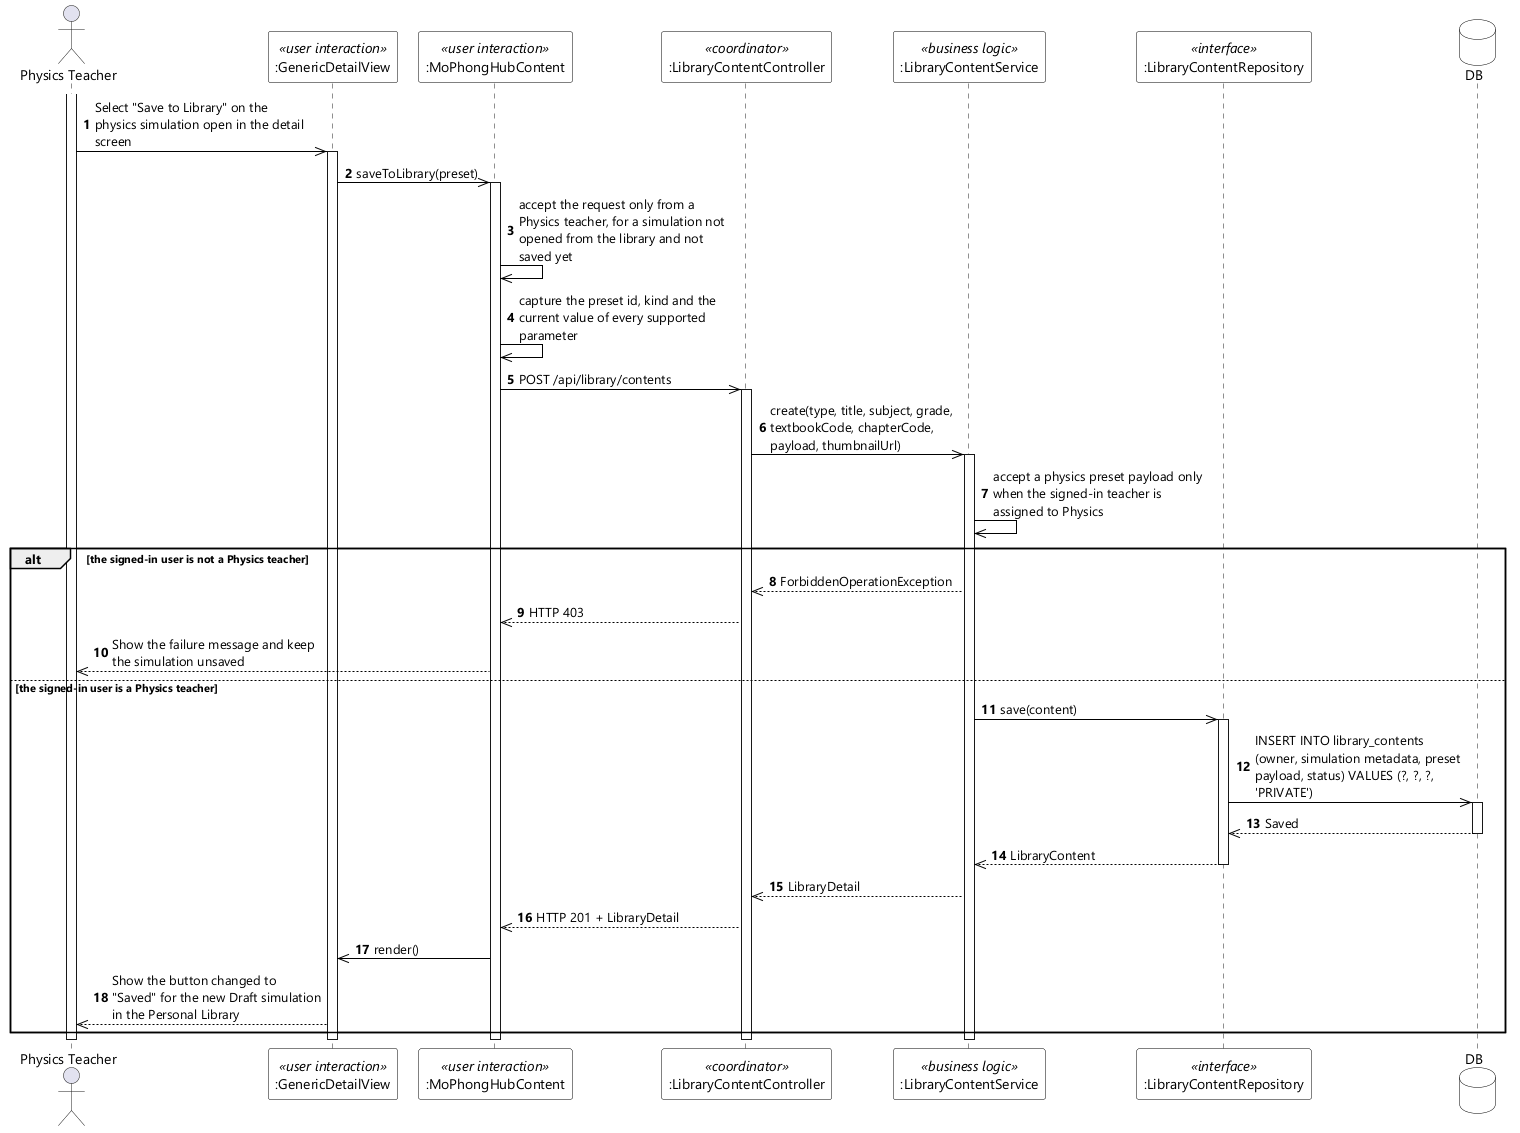

The diagram above was rendered by PlantUML. Its source (embedded in the PNG):
@startuml UC-54 Save Physics Simulation to Personal Library - Sequence Diagram (stereo)
skinparamlocked dpi 96
skinparam defaultFontName "Segoe UI"
skinparam shadowing false
skinparam ParticipantBackgroundColor #FFFFFF
skinparam ParticipantBorderColor #000000
skinparam DatabaseBackgroundColor #FFFFFF
skinparam DatabaseBorderColor #000000
skinparam ArrowColor #000000
skinparam sequenceMessageAlign left
skinparam maxMessageSize 210

actor "Physics Teacher" as Teacher
participant ":GenericDetailView" as GDV <<user interaction>>
participant ":MoPhongHubContent" as HUB <<user interaction>>
participant ":LibraryContentController" as CTL <<coordinator>>
participant ":LibraryContentService" as SVC <<business logic>>
participant ":LibraryContentRepository" as REPO <<interface>>
database DB

autonumber
activate Teacher
Teacher ->> GDV : Select "Save to Library" on the physics simulation open in the detail screen
activate GDV
GDV ->> HUB : saveToLibrary(preset)
activate HUB
HUB ->> HUB : accept the request only from a Physics teacher, for a simulation not opened from the library and not saved yet
HUB ->> HUB : capture the preset id, kind and the current value of every supported parameter
HUB ->> CTL : POST /api/library/contents
activate CTL
CTL ->> SVC : create(type, title, subject, grade, textbookCode, chapterCode, payload, thumbnailUrl)
activate SVC
SVC ->> SVC : accept a physics preset payload only when the signed-in teacher is assigned to Physics

alt the signed-in user is not a Physics teacher
  SVC -->> CTL : ForbiddenOperationException
  CTL -->> HUB : HTTP 403
  HUB -->> Teacher : Show the failure message and keep the simulation unsaved
else the signed-in user is a Physics teacher
  SVC ->> REPO : save(content)
  activate REPO
  REPO ->> DB : INSERT INTO library_contents (owner, simulation metadata, preset payload, status) VALUES (?, ?, ?, 'PRIVATE')
  activate DB
  DB -->> REPO : Saved
  deactivate DB
  REPO -->> SVC : LibraryContent
  deactivate REPO
  SVC -->> CTL : LibraryDetail
  CTL -->> HUB : HTTP 201 + LibraryDetail
  HUB ->> GDV : render()
  GDV -->> Teacher : Show the button changed to "Saved" for the new Draft simulation in the Personal Library
end
deactivate SVC
deactivate CTL
deactivate HUB
deactivate GDV
deactivate Teacher
@enduml